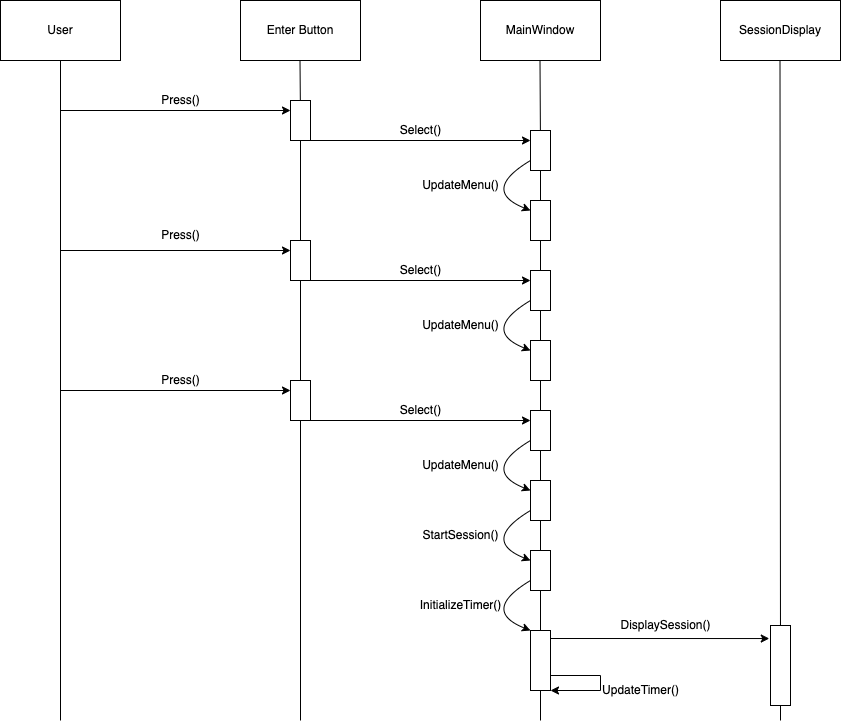

The diagram above was exported from draw.io. Its source (the exported page's mxGraphModel, read from the mxfile embedded in the PNG):
<mxGraphModel dx="1106" dy="709" grid="1" gridSize="10" guides="1" tooltips="1" connect="1" arrows="1" fold="1" page="1" pageScale="1" pageWidth="850" pageHeight="1100" math="0" shadow="0">
  <root>
    <mxCell id="0" />
    <mxCell id="1" parent="0" />
    <mxCell id="1F2Uqt29NGa8h4vtFNTU-1" value="User" style="rounded=0;whiteSpace=wrap;html=1;" vertex="1" parent="1">
      <mxGeometry x="120" y="120" width="120" height="60" as="geometry" />
    </mxCell>
    <mxCell id="1F2Uqt29NGa8h4vtFNTU-2" value="Enter Button" style="rounded=0;whiteSpace=wrap;html=1;" vertex="1" parent="1">
      <mxGeometry x="360" y="120" width="120" height="60" as="geometry" />
    </mxCell>
    <mxCell id="1F2Uqt29NGa8h4vtFNTU-4" value="" style="endArrow=none;html=1;rounded=0;entryX=0.5;entryY=1;entryDx=0;entryDy=0;" edge="1" parent="1" target="1F2Uqt29NGa8h4vtFNTU-1">
      <mxGeometry width="50" height="50" relative="1" as="geometry">
        <mxPoint x="180" y="840" as="sourcePoint" />
        <mxPoint x="450" y="340" as="targetPoint" />
      </mxGeometry>
    </mxCell>
    <mxCell id="1F2Uqt29NGa8h4vtFNTU-5" value="" style="endArrow=none;html=1;rounded=0;entryX=0.5;entryY=1;entryDx=0;entryDy=0;startArrow=none;" edge="1" parent="1" source="1F2Uqt29NGa8h4vtFNTU-8">
      <mxGeometry width="50" height="50" relative="1" as="geometry">
        <mxPoint x="419.5" y="720" as="sourcePoint" />
        <mxPoint x="419.5" y="180" as="targetPoint" />
      </mxGeometry>
    </mxCell>
    <mxCell id="1F2Uqt29NGa8h4vtFNTU-7" value="" style="endArrow=classic;html=1;rounded=0;entryX=0;entryY=0.25;entryDx=0;entryDy=0;" edge="1" parent="1" target="1F2Uqt29NGa8h4vtFNTU-8">
      <mxGeometry width="50" height="50" relative="1" as="geometry">
        <mxPoint x="180" y="230" as="sourcePoint" />
        <mxPoint x="400" y="230" as="targetPoint" />
      </mxGeometry>
    </mxCell>
    <mxCell id="1F2Uqt29NGa8h4vtFNTU-8" value="" style="rounded=0;whiteSpace=wrap;html=1;" vertex="1" parent="1">
      <mxGeometry x="410" y="220" width="20" height="40" as="geometry" />
    </mxCell>
    <mxCell id="1F2Uqt29NGa8h4vtFNTU-9" value="" style="endArrow=none;html=1;rounded=0;entryX=0.5;entryY=1;entryDx=0;entryDy=0;" edge="1" parent="1" target="1F2Uqt29NGa8h4vtFNTU-8">
      <mxGeometry width="50" height="50" relative="1" as="geometry">
        <mxPoint x="420" y="840" as="sourcePoint" />
        <mxPoint x="419.5" y="180" as="targetPoint" />
      </mxGeometry>
    </mxCell>
    <mxCell id="1F2Uqt29NGa8h4vtFNTU-10" value="Press()" style="text;html=1;align=center;verticalAlign=middle;resizable=0;points=[];autosize=1;strokeColor=none;fillColor=none;" vertex="1" parent="1">
      <mxGeometry x="270" y="205" width="60" height="30" as="geometry" />
    </mxCell>
    <mxCell id="1F2Uqt29NGa8h4vtFNTU-11" value="MainWindow" style="rounded=0;whiteSpace=wrap;html=1;" vertex="1" parent="1">
      <mxGeometry x="600" y="120" width="120" height="60" as="geometry" />
    </mxCell>
    <mxCell id="1F2Uqt29NGa8h4vtFNTU-12" value="" style="endArrow=none;html=1;rounded=0;entryX=0.5;entryY=1;entryDx=0;entryDy=0;startArrow=none;" edge="1" parent="1" source="1F2Uqt29NGa8h4vtFNTU-14">
      <mxGeometry width="50" height="50" relative="1" as="geometry">
        <mxPoint x="659.5" y="720" as="sourcePoint" />
        <mxPoint x="659.5" y="180" as="targetPoint" />
      </mxGeometry>
    </mxCell>
    <mxCell id="1F2Uqt29NGa8h4vtFNTU-14" value="" style="rounded=0;whiteSpace=wrap;html=1;" vertex="1" parent="1">
      <mxGeometry x="650" y="250" width="20" height="40" as="geometry" />
    </mxCell>
    <mxCell id="1F2Uqt29NGa8h4vtFNTU-15" value="" style="endArrow=none;html=1;rounded=0;entryX=0.5;entryY=1;entryDx=0;entryDy=0;startArrow=none;" edge="1" parent="1" source="1F2Uqt29NGa8h4vtFNTU-26" target="1F2Uqt29NGa8h4vtFNTU-14">
      <mxGeometry width="50" height="50" relative="1" as="geometry">
        <mxPoint x="659.5" y="720" as="sourcePoint" />
        <mxPoint x="659.5" y="180" as="targetPoint" />
      </mxGeometry>
    </mxCell>
    <mxCell id="1F2Uqt29NGa8h4vtFNTU-18" value="" style="endArrow=classic;html=1;rounded=0;exitX=1;exitY=1;exitDx=0;exitDy=0;entryX=0;entryY=0.25;entryDx=0;entryDy=0;" edge="1" parent="1" source="1F2Uqt29NGa8h4vtFNTU-8" target="1F2Uqt29NGa8h4vtFNTU-14">
      <mxGeometry width="50" height="50" relative="1" as="geometry">
        <mxPoint x="470" y="330" as="sourcePoint" />
        <mxPoint x="520" y="280" as="targetPoint" />
      </mxGeometry>
    </mxCell>
    <mxCell id="1F2Uqt29NGa8h4vtFNTU-25" value="Select()" style="text;html=1;align=center;verticalAlign=middle;resizable=0;points=[];autosize=1;strokeColor=none;fillColor=none;" vertex="1" parent="1">
      <mxGeometry x="510" y="235" width="60" height="30" as="geometry" />
    </mxCell>
    <mxCell id="1F2Uqt29NGa8h4vtFNTU-26" value="" style="rounded=0;whiteSpace=wrap;html=1;" vertex="1" parent="1">
      <mxGeometry x="650" y="320" width="20" height="40" as="geometry" />
    </mxCell>
    <mxCell id="1F2Uqt29NGa8h4vtFNTU-27" value="" style="endArrow=none;html=1;rounded=0;entryX=0.5;entryY=1;entryDx=0;entryDy=0;startArrow=none;" edge="1" parent="1" source="1F2Uqt29NGa8h4vtFNTU-61" target="1F2Uqt29NGa8h4vtFNTU-26">
      <mxGeometry width="50" height="50" relative="1" as="geometry">
        <mxPoint x="660" y="840" as="sourcePoint" />
        <mxPoint x="660" y="290" as="targetPoint" />
      </mxGeometry>
    </mxCell>
    <mxCell id="1F2Uqt29NGa8h4vtFNTU-30" value="" style="curved=1;endArrow=classic;html=1;rounded=0;entryX=0;entryY=0.25;entryDx=0;entryDy=0;" edge="1" parent="1" target="1F2Uqt29NGa8h4vtFNTU-26">
      <mxGeometry width="50" height="50" relative="1" as="geometry">
        <mxPoint x="650" y="280" as="sourcePoint" />
        <mxPoint x="650" y="340" as="targetPoint" />
        <Array as="points">
          <mxPoint x="600" y="310" />
        </Array>
      </mxGeometry>
    </mxCell>
    <mxCell id="1F2Uqt29NGa8h4vtFNTU-31" value="UpdateMenu()" style="text;html=1;align=center;verticalAlign=middle;resizable=0;points=[];autosize=1;strokeColor=none;fillColor=none;" vertex="1" parent="1">
      <mxGeometry x="530" y="290" width="100" height="30" as="geometry" />
    </mxCell>
    <mxCell id="1F2Uqt29NGa8h4vtFNTU-32" value="" style="endArrow=classic;html=1;rounded=0;entryX=0;entryY=0.25;entryDx=0;entryDy=0;" edge="1" parent="1" target="1F2Uqt29NGa8h4vtFNTU-33">
      <mxGeometry width="50" height="50" relative="1" as="geometry">
        <mxPoint x="180" y="370" as="sourcePoint" />
        <mxPoint x="400" y="370" as="targetPoint" />
      </mxGeometry>
    </mxCell>
    <mxCell id="1F2Uqt29NGa8h4vtFNTU-33" value="" style="rounded=0;whiteSpace=wrap;html=1;" vertex="1" parent="1">
      <mxGeometry x="410" y="360" width="20" height="40" as="geometry" />
    </mxCell>
    <mxCell id="1F2Uqt29NGa8h4vtFNTU-34" value="" style="rounded=0;whiteSpace=wrap;html=1;" vertex="1" parent="1">
      <mxGeometry x="650" y="390" width="20" height="40" as="geometry" />
    </mxCell>
    <mxCell id="1F2Uqt29NGa8h4vtFNTU-35" value="" style="endArrow=none;html=1;rounded=0;entryX=0.5;entryY=1;entryDx=0;entryDy=0;startArrow=none;" edge="1" parent="1" source="1F2Uqt29NGa8h4vtFNTU-38" target="1F2Uqt29NGa8h4vtFNTU-34">
      <mxGeometry width="50" height="50" relative="1" as="geometry">
        <mxPoint x="659.5" y="860" as="sourcePoint" />
        <mxPoint x="659.5" y="320" as="targetPoint" />
      </mxGeometry>
    </mxCell>
    <mxCell id="1F2Uqt29NGa8h4vtFNTU-36" value="" style="endArrow=classic;html=1;rounded=0;exitX=1;exitY=1;exitDx=0;exitDy=0;entryX=0;entryY=0.25;entryDx=0;entryDy=0;" edge="1" parent="1" source="1F2Uqt29NGa8h4vtFNTU-33" target="1F2Uqt29NGa8h4vtFNTU-34">
      <mxGeometry width="50" height="50" relative="1" as="geometry">
        <mxPoint x="470" y="470" as="sourcePoint" />
        <mxPoint x="520" y="420" as="targetPoint" />
      </mxGeometry>
    </mxCell>
    <mxCell id="1F2Uqt29NGa8h4vtFNTU-37" value="Select()" style="text;html=1;align=center;verticalAlign=middle;resizable=0;points=[];autosize=1;strokeColor=none;fillColor=none;" vertex="1" parent="1">
      <mxGeometry x="510" y="375" width="60" height="30" as="geometry" />
    </mxCell>
    <mxCell id="1F2Uqt29NGa8h4vtFNTU-38" value="" style="rounded=0;whiteSpace=wrap;html=1;" vertex="1" parent="1">
      <mxGeometry x="650" y="460" width="20" height="40" as="geometry" />
    </mxCell>
    <mxCell id="1F2Uqt29NGa8h4vtFNTU-39" value="" style="curved=1;endArrow=classic;html=1;rounded=0;entryX=0;entryY=0.25;entryDx=0;entryDy=0;" edge="1" parent="1" target="1F2Uqt29NGa8h4vtFNTU-38">
      <mxGeometry width="50" height="50" relative="1" as="geometry">
        <mxPoint x="650" y="420" as="sourcePoint" />
        <mxPoint x="650" y="480" as="targetPoint" />
        <Array as="points">
          <mxPoint x="600" y="450" />
        </Array>
      </mxGeometry>
    </mxCell>
    <mxCell id="1F2Uqt29NGa8h4vtFNTU-40" value="UpdateMenu()" style="text;html=1;align=center;verticalAlign=middle;resizable=0;points=[];autosize=1;strokeColor=none;fillColor=none;" vertex="1" parent="1">
      <mxGeometry x="530" y="430" width="100" height="30" as="geometry" />
    </mxCell>
    <mxCell id="1F2Uqt29NGa8h4vtFNTU-41" value="" style="endArrow=classic;html=1;rounded=0;entryX=0;entryY=0.25;entryDx=0;entryDy=0;" edge="1" parent="1" target="1F2Uqt29NGa8h4vtFNTU-42">
      <mxGeometry width="50" height="50" relative="1" as="geometry">
        <mxPoint x="180" y="510" as="sourcePoint" />
        <mxPoint x="400" y="510" as="targetPoint" />
      </mxGeometry>
    </mxCell>
    <mxCell id="1F2Uqt29NGa8h4vtFNTU-42" value="" style="rounded=0;whiteSpace=wrap;html=1;" vertex="1" parent="1">
      <mxGeometry x="410" y="500" width="20" height="40" as="geometry" />
    </mxCell>
    <mxCell id="1F2Uqt29NGa8h4vtFNTU-43" value="" style="rounded=0;whiteSpace=wrap;html=1;" vertex="1" parent="1">
      <mxGeometry x="650" y="530" width="20" height="40" as="geometry" />
    </mxCell>
    <mxCell id="1F2Uqt29NGa8h4vtFNTU-44" value="" style="endArrow=none;html=1;rounded=0;entryX=0.5;entryY=1;entryDx=0;entryDy=0;startArrow=none;" edge="1" parent="1" source="1F2Uqt29NGa8h4vtFNTU-47" target="1F2Uqt29NGa8h4vtFNTU-43">
      <mxGeometry width="50" height="50" relative="1" as="geometry">
        <mxPoint x="659.5" y="1000" as="sourcePoint" />
        <mxPoint x="659.5" y="460" as="targetPoint" />
      </mxGeometry>
    </mxCell>
    <mxCell id="1F2Uqt29NGa8h4vtFNTU-45" value="" style="endArrow=classic;html=1;rounded=0;exitX=1;exitY=1;exitDx=0;exitDy=0;entryX=0;entryY=0.25;entryDx=0;entryDy=0;" edge="1" parent="1" source="1F2Uqt29NGa8h4vtFNTU-42" target="1F2Uqt29NGa8h4vtFNTU-43">
      <mxGeometry width="50" height="50" relative="1" as="geometry">
        <mxPoint x="470" y="610" as="sourcePoint" />
        <mxPoint x="520" y="560" as="targetPoint" />
      </mxGeometry>
    </mxCell>
    <mxCell id="1F2Uqt29NGa8h4vtFNTU-46" value="Select()" style="text;html=1;align=center;verticalAlign=middle;resizable=0;points=[];autosize=1;strokeColor=none;fillColor=none;" vertex="1" parent="1">
      <mxGeometry x="510" y="515" width="60" height="30" as="geometry" />
    </mxCell>
    <mxCell id="1F2Uqt29NGa8h4vtFNTU-47" value="" style="rounded=0;whiteSpace=wrap;html=1;" vertex="1" parent="1">
      <mxGeometry x="650" y="600" width="20" height="40" as="geometry" />
    </mxCell>
    <mxCell id="1F2Uqt29NGa8h4vtFNTU-48" value="" style="curved=1;endArrow=classic;html=1;rounded=0;entryX=0;entryY=0.25;entryDx=0;entryDy=0;" edge="1" parent="1" target="1F2Uqt29NGa8h4vtFNTU-47">
      <mxGeometry width="50" height="50" relative="1" as="geometry">
        <mxPoint x="650" y="560" as="sourcePoint" />
        <mxPoint x="650" y="620" as="targetPoint" />
        <Array as="points">
          <mxPoint x="600" y="590" />
        </Array>
      </mxGeometry>
    </mxCell>
    <mxCell id="1F2Uqt29NGa8h4vtFNTU-49" value="UpdateMenu()" style="text;html=1;align=center;verticalAlign=middle;resizable=0;points=[];autosize=1;strokeColor=none;fillColor=none;" vertex="1" parent="1">
      <mxGeometry x="530" y="570" width="100" height="30" as="geometry" />
    </mxCell>
    <mxCell id="1F2Uqt29NGa8h4vtFNTU-50" value="" style="rounded=0;whiteSpace=wrap;html=1;" vertex="1" parent="1">
      <mxGeometry x="650" y="670" width="20" height="40" as="geometry" />
    </mxCell>
    <mxCell id="1F2Uqt29NGa8h4vtFNTU-51" value="" style="curved=1;endArrow=classic;html=1;rounded=0;entryX=0;entryY=0.25;entryDx=0;entryDy=0;" edge="1" parent="1" target="1F2Uqt29NGa8h4vtFNTU-50">
      <mxGeometry width="50" height="50" relative="1" as="geometry">
        <mxPoint x="650" y="630" as="sourcePoint" />
        <mxPoint x="650" y="690" as="targetPoint" />
        <Array as="points">
          <mxPoint x="600" y="660" />
        </Array>
      </mxGeometry>
    </mxCell>
    <mxCell id="1F2Uqt29NGa8h4vtFNTU-52" value="StartSession()" style="text;html=1;align=center;verticalAlign=middle;resizable=0;points=[];autosize=1;strokeColor=none;fillColor=none;" vertex="1" parent="1">
      <mxGeometry x="530" y="640" width="100" height="30" as="geometry" />
    </mxCell>
    <mxCell id="1F2Uqt29NGa8h4vtFNTU-53" value="Press()" style="text;html=1;align=center;verticalAlign=middle;resizable=0;points=[];autosize=1;strokeColor=none;fillColor=none;" vertex="1" parent="1">
      <mxGeometry x="270" y="340" width="60" height="30" as="geometry" />
    </mxCell>
    <mxCell id="1F2Uqt29NGa8h4vtFNTU-54" value="Press()" style="text;html=1;align=center;verticalAlign=middle;resizable=0;points=[];autosize=1;strokeColor=none;fillColor=none;" vertex="1" parent="1">
      <mxGeometry x="270" y="485" width="60" height="30" as="geometry" />
    </mxCell>
    <mxCell id="1F2Uqt29NGa8h4vtFNTU-55" value="SessionDisplay" style="rounded=0;whiteSpace=wrap;html=1;" vertex="1" parent="1">
      <mxGeometry x="840" y="120" width="120" height="60" as="geometry" />
    </mxCell>
    <mxCell id="1F2Uqt29NGa8h4vtFNTU-56" value="" style="endArrow=none;html=1;rounded=0;entryX=0.5;entryY=1;entryDx=0;entryDy=0;startArrow=none;" edge="1" parent="1" source="1F2Uqt29NGa8h4vtFNTU-57">
      <mxGeometry width="50" height="50" relative="1" as="geometry">
        <mxPoint x="900" y="840" as="sourcePoint" />
        <mxPoint x="899.5" y="180" as="targetPoint" />
      </mxGeometry>
    </mxCell>
    <mxCell id="1F2Uqt29NGa8h4vtFNTU-57" value="" style="rounded=0;whiteSpace=wrap;html=1;" vertex="1" parent="1">
      <mxGeometry x="890" y="745" width="20" height="80" as="geometry" />
    </mxCell>
    <mxCell id="1F2Uqt29NGa8h4vtFNTU-58" value="" style="endArrow=none;html=1;rounded=0;entryX=0.5;entryY=1;entryDx=0;entryDy=0;startArrow=none;" edge="1" parent="1" target="1F2Uqt29NGa8h4vtFNTU-57">
      <mxGeometry width="50" height="50" relative="1" as="geometry">
        <mxPoint x="900" y="840" as="sourcePoint" />
        <mxPoint x="899.5" y="180" as="targetPoint" />
      </mxGeometry>
    </mxCell>
    <mxCell id="1F2Uqt29NGa8h4vtFNTU-59" value="" style="endArrow=classic;html=1;rounded=0;entryX=-0.061;entryY=0.163;entryDx=0;entryDy=0;entryPerimeter=0;" edge="1" parent="1" target="1F2Uqt29NGa8h4vtFNTU-57">
      <mxGeometry width="50" height="50" relative="1" as="geometry">
        <mxPoint x="670" y="758" as="sourcePoint" />
        <mxPoint x="880" y="755" as="targetPoint" />
      </mxGeometry>
    </mxCell>
    <mxCell id="1F2Uqt29NGa8h4vtFNTU-60" value="DisplaySession()" style="text;html=1;align=center;verticalAlign=middle;resizable=0;points=[];autosize=1;strokeColor=none;fillColor=none;" vertex="1" parent="1">
      <mxGeometry x="730" y="730" width="110" height="30" as="geometry" />
    </mxCell>
    <mxCell id="1F2Uqt29NGa8h4vtFNTU-61" value="" style="rounded=0;whiteSpace=wrap;html=1;" vertex="1" parent="1">
      <mxGeometry x="650" y="750" width="20" height="60" as="geometry" />
    </mxCell>
    <mxCell id="1F2Uqt29NGa8h4vtFNTU-62" value="" style="endArrow=none;html=1;rounded=0;entryX=0.5;entryY=1;entryDx=0;entryDy=0;" edge="1" parent="1" target="1F2Uqt29NGa8h4vtFNTU-61">
      <mxGeometry width="50" height="50" relative="1" as="geometry">
        <mxPoint x="660" y="840" as="sourcePoint" />
        <mxPoint x="660" y="360" as="targetPoint" />
      </mxGeometry>
    </mxCell>
    <mxCell id="1F2Uqt29NGa8h4vtFNTU-63" value="" style="curved=1;endArrow=classic;html=1;rounded=0;entryX=0;entryY=0.25;entryDx=0;entryDy=0;" edge="1" parent="1">
      <mxGeometry width="50" height="50" relative="1" as="geometry">
        <mxPoint x="650" y="700" as="sourcePoint" />
        <mxPoint x="650" y="750" as="targetPoint" />
        <Array as="points">
          <mxPoint x="600" y="730" />
        </Array>
      </mxGeometry>
    </mxCell>
    <mxCell id="1F2Uqt29NGa8h4vtFNTU-64" value="InitializeTimer()" style="text;html=1;align=center;verticalAlign=middle;resizable=0;points=[];autosize=1;strokeColor=none;fillColor=none;" vertex="1" parent="1">
      <mxGeometry x="525" y="710" width="110" height="30" as="geometry" />
    </mxCell>
    <mxCell id="1F2Uqt29NGa8h4vtFNTU-65" value="" style="endArrow=classic;html=1;rounded=0;exitX=1;exitY=0.75;exitDx=0;exitDy=0;entryX=1;entryY=1;entryDx=0;entryDy=0;" edge="1" parent="1" source="1F2Uqt29NGa8h4vtFNTU-61" target="1F2Uqt29NGa8h4vtFNTU-61">
      <mxGeometry width="50" height="50" relative="1" as="geometry">
        <mxPoint x="720" y="850" as="sourcePoint" />
        <mxPoint x="690" y="810" as="targetPoint" />
        <Array as="points">
          <mxPoint x="720" y="795" />
          <mxPoint x="720" y="810" />
        </Array>
      </mxGeometry>
    </mxCell>
    <mxCell id="1F2Uqt29NGa8h4vtFNTU-66" value="UpdateTimer()" style="text;html=1;align=center;verticalAlign=middle;resizable=0;points=[];autosize=1;strokeColor=none;fillColor=none;" vertex="1" parent="1">
      <mxGeometry x="710" y="795" width="100" height="30" as="geometry" />
    </mxCell>
  </root>
</mxGraphModel>